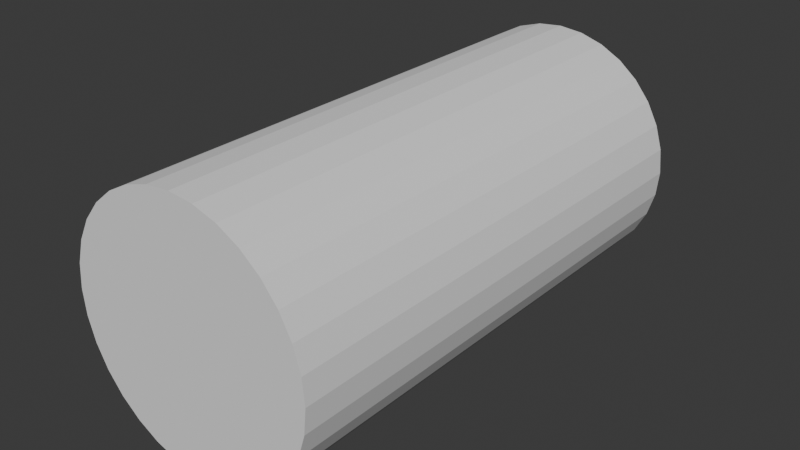# Source: follower.blend  (saved by Blender 4.0.36; exported with 4.5.12 LTS)
import bpy
from mathutils import Matrix  # noqa: F401  (used for matrix-valued properties, if any)

bpy.ops.wm.read_factory_settings(use_empty=True)
scene = bpy.context.scene
scene.name = 'Scene'

# ---- collections
col_collection = bpy.data.collections.new('Collection'); scene.collection.children.link(col_collection)

# ---- world
world_world = bpy.data.worlds.new('World'); scene.world = world_world
world_world.use_nodes = True; world_world.node_tree.nodes.clear()
_N = world_world.node_tree.nodes; _L = world_world.node_tree.links
n0 = _N.new('ShaderNodeOutputWorld'); n0.name = 'World Output'; n0.location = (300, 300)
n1 = _N.new('ShaderNodeBackground'); n1.name = 'Background'; n1.location = (10, 300)
n1.inputs[0].default_value = (0.05088, 0.05088, 0.05088, 1.0)
_L.new(n1.outputs[0], n0.inputs[0])
n0.is_active_output = True
world_world.color = (0.05088, 0.05088, 0.05088)
world_world.use_sun_shadow = False
world_world.sun_shadow_jitter_overblur = 0.0

# ---- meshes
me_cylinder = bpy.data.meshes.new('Cylinder')
me_cylinder.from_pydata([(0.0, -4.371e-08, -0.5), (0.0, 4.0, -0.5), (0.1951, -4.287e-08, -0.4904), (0.1951, 4.0, -0.4904), (0.3827, -4.038e-08, -0.4619), (0.3827, 4.0, -0.4619), (0.5556, -3.634e-08, -0.4157), (0.5556, 4.0, -0.4157), (0.7071, -3.091e-08, -0.3536), (0.7071, 4.0, -0.3536), (0.8315, -2.428e-08, -0.2778), (0.8315, 4.0, -0.2778), (0.9239, -1.673e-08, -0.1913), (0.9239, 4.0, -0.1913), (0.9808, -8.528e-09, -0.09755), (0.9808, 4.0, -0.09755), (1.0, 3.821e-15, 4.371e-08), (1.0, 4.0, -4.371e-08), (0.9808, 8.528e-09, 0.09755), (0.9808, 4.0, 0.09755), (0.9239, 1.673e-08, 0.1913), (0.9239, 4.0, 0.1913), (0.8315, 2.428e-08, 0.2778), (0.8315, 4.0, 0.2778), (0.7071, 3.091e-08, 0.3536), (0.7071, 4.0, 0.3536), (0.5556, 3.634e-08, 0.4157), (0.5556, 4.0, 0.4157), (0.3827, 4.038e-08, 0.4619), (0.3827, 4.0, 0.4619), (0.1951, 4.287e-08, 0.4904), (0.1951, 4.0, 0.4904), (0.0, 4.371e-08, 0.5), (0.0, 4.0, 0.5), (-0.1951, 4.287e-08, 0.4904), (-0.1951, 4.0, 0.4904), (-0.3827, 4.038e-08, 0.4619), (-0.3827, 4.0, 0.4619), (-0.5556, 3.634e-08, 0.4157), (-0.5556, 4.0, 0.4157), (-0.7071, 3.091e-08, 0.3536), (-0.7071, 4.0, 0.3536), (-0.8315, 2.428e-08, 0.2778), (-0.8315, 4.0, 0.2778), (-0.9239, 1.673e-08, 0.1913), (-0.9239, 4.0, 0.1913), (-0.9808, 8.528e-09, 0.09755), (-0.9808, 4.0, 0.09755), (-1.0, 3.821e-15, 4.371e-08), (-1.0, 4.0, -4.371e-08), (-0.9808, -8.528e-09, -0.09755), (-0.9808, 4.0, -0.09755), (-0.9239, -1.673e-08, -0.1913), (-0.9239, 4.0, -0.1913), (-0.8315, -2.428e-08, -0.2778), (-0.8315, 4.0, -0.2778), (-0.7071, -3.091e-08, -0.3536), (-0.7071, 4.0, -0.3536), (-0.5556, -3.634e-08, -0.4157), (-0.5556, 4.0, -0.4157), (-0.3827, -4.038e-08, -0.4619), (-0.3827, 4.0, -0.4619), (-0.1951, -4.287e-08, -0.4904), (-0.1951, 4.0, -0.4904)], [], [(0, 1, 3, 2), (2, 3, 5, 4), (4, 5, 7, 6), (6, 7, 9, 8), (8, 9, 11, 10), (10, 11, 13, 12), (12, 13, 15, 14), (14, 15, 17, 16), (16, 17, 19, 18), (18, 19, 21, 20), (20, 21, 23, 22), (22, 23, 25, 24), (24, 25, 27, 26), (26, 27, 29, 28), (28, 29, 31, 30), (30, 31, 33, 32), (32, 33, 35, 34), (34, 35, 37, 36), (36, 37, 39, 38), (38, 39, 41, 40), (40, 41, 43, 42), (42, 43, 45, 44), (44, 45, 47, 46), (46, 47, 49, 48), (48, 49, 51, 50), (50, 51, 53, 52), (52, 53, 55, 54), (54, 55, 57, 56), (56, 57, 59, 58), (58, 59, 61, 60), (3, 1, 63, 61, 59, 57, 55, 53, 51, 49, 47, 45, 43, 41, 39, 37, 35, 33, 31, 29, 27, 25, 23, 21, 19, 17, 15, 13, 11, 9, 7, 5), (60, 61, 63, 62), (62, 63, 1, 0), (0, 2, 4, 6, 8, 10, 12, 14, 16, 18, 20, 22, 24, 26, 28, 30, 32, 34, 36, 38, 40, 42, 44, 46, 48, 50, 52, 54, 56, 58, 60, 62)])
_uv = me_cylinder.uv_layers.new(name='UVMap')
_uv.uv.foreach_set('vector', [1.0, 0.5, 1.0, 1.0, 0.9688, 1.0, 0.9688, 0.5, 0.9688, 0.5, 0.9688, 1.0, 0.9375, 1.0, 0.9375, 0.5, 0.9375, 0.5, 0.9375, 1.0, 0.9062, 1.0, 0.9062, 0.5, 0.9062, 0.5, 0.9062, 1.0, 0.875, 1.0, 0.875, 0.5, 0.875, 0.5, 0.875, 1.0, 0.8438, 1.0, 0.8438, 0.5, 0.8438, 0.5, 0.8438, 1.0, 0.8125, 1.0, 0.8125, 0.5, 0.8125, 0.5, 0.8125, 1.0, 0.7812, 1.0, 0.7812, 0.5, 0.7812, 0.5, 0.7812, 1.0, 0.75, 1.0, 0.75, 0.5, 0.75, 0.5, 0.75, 1.0, 0.7188, 1.0, 0.7188, 0.5, 0.7188, 0.5, 0.7188, 1.0, 0.6875, 1.0, 0.6875, 0.5, 0.6875, 0.5, 0.6875, 1.0, 0.6562, 1.0, 0.6562, 0.5, 0.6562, 0.5, 0.6562, 1.0, 0.625, 1.0, 0.625, 0.5, 0.625, 0.5, 0.625, 1.0, 0.5938, 1.0, 0.5938, 0.5, 0.5938, 0.5, 0.5938, 1.0, 0.5625, 1.0, 0.5625, 0.5, 0.5625, 0.5, 0.5625, 1.0, 0.5312, 1.0, 0.5312, 0.5, 0.5312, 0.5, 0.5312, 1.0, 0.5, 1.0, 0.5, 0.5, 0.5, 0.5, 0.5, 1.0, 0.4688, 1.0, 0.4688, 0.5, 0.4688, 0.5, 0.4688, 1.0, 0.4375, 1.0, 0.4375, 0.5, 0.4375, 0.5, 0.4375, 1.0, 0.4062, 1.0, 0.4062, 0.5, 0.4062, 0.5, 0.4062, 1.0, 0.375, 1.0, 0.375, 0.5, 0.375, 0.5, 0.375, 1.0, 0.3438, 1.0, 0.3438, 0.5, 0.3438, 0.5, 0.3438, 1.0, 0.3125, 1.0, 0.3125, 0.5, 0.3125, 0.5, 0.3125, 1.0, 0.2812, 1.0, 0.2812, 0.5, 0.2812, 0.5, 0.2812, 1.0, 0.25, 1.0, 0.25, 0.5, 0.25, 0.5, 0.25, 1.0, 0.2188, 1.0, 0.2188, 0.5, 0.2188, 0.5, 0.2188, 1.0, 0.1875, 1.0, 0.1875, 0.5, 0.1875, 0.5, 0.1875, 1.0, 0.1562, 1.0, 0.1562, 0.5, 0.1562, 0.5, 0.1562, 1.0, 0.125, 1.0, 0.125, 0.5, 0.125, 0.5, 0.125, 1.0, 0.09375, 1.0, 0.09375, 0.5, 0.09375, 0.5, 0.09375, 1.0, 0.0625, 1.0, 0.0625, 0.5, 0.2968, 0.4854, 0.25, 0.49, 0.2032, 0.4854, 0.1582, 0.4717, 0.1167, 0.4496, 0.08029, 0.4197, 0.05045, 0.3833, 0.02827, 0.3418, 0.01461, 0.2968, 0.01, 0.25, 0.01461, 0.2032, 0.02827, 0.1582, 0.05045, 0.1167, 0.08029, 0.08029, 0.1167, 0.05045, 0.1582, 0.02827, 0.2032, 0.01461, 0.25, 0.01, 0.2968, 0.01461, 0.3418, 0.02827, 0.3833, 0.05045, 0.4197, 0.08029, 0.4496, 0.1167, 0.4717, 0.1582, 0.4854, 0.2032, 0.49, 0.25, 0.4854, 0.2968, 0.4717, 0.3418, 0.4496, 0.3833, 0.4197, 0.4197, 0.3833, 0.4496, 0.3418, 0.4717, 0.0625, 0.5, 0.0625, 1.0, 0.03125, 1.0, 0.03125, 0.5, 0.03125, 0.5, 0.03125, 1.0, 0.0, 1.0, 0.0, 0.5, 0.75, 0.49, 0.7968, 0.4854, 0.8418, 0.4717, 0.8833, 0.4496, 0.9197, 0.4197, 0.9496, 0.3833, 0.9717, 0.3418, 0.9854, 0.2968, 0.99, 0.25, 0.9854, 0.2032, 0.9717, 0.1582, 0.9496, 0.1167, 0.9197, 0.08029, 0.8833, 0.05045, 0.8418, 0.02827, 0.7968, 0.01461, 0.75, 0.01, 0.7032, 0.01461, 0.6582, 0.02827, 0.6167, 0.05045, 0.5803, 0.08029, 0.5504, 0.1167, 0.5283, 0.1582, 0.5146, 0.2032, 0.51, 0.25, 0.5146, 0.2968, 0.5283, 0.3418, 0.5504, 0.3833, 0.5803, 0.4197, 0.6167, 0.4496, 0.6582, 0.4717, 0.7032, 0.4854])
me_cylinder.update()

# ---- objects
ob_cylinder = bpy.data.objects.new('Cylinder', me_cylinder)

# ---- transforms, parenting, visibility, modifiers, constraints
ob_cylinder.location = (0.0, 0.0, 0.0)
ob_cylinder.scale = (0.5, 0.5, 1.0)

# ---- collection membership
col_collection.objects.link(ob_cylinder)

# ---- scene / render settings (as saved in the file)
scene.frame_start = 1; scene.frame_end = 250; scene.frame_set(1)
scene.render.engine = 'BLENDER_EEVEE_NEXT'
scene.cycles.sampling_pattern = 'TABULATED_SOBOL'
bpy.context.view_layer.update()

# ---- added for rendering (the .blend has no active camera and no usable light): camera, sun
cam_auto = bpy.data.cameras.new('AutoCamera')
cam_auto.lens = 50.0
cam_auto.sensor_width = 36.0
cam_auto.clip_end = 1000.0
ob_auto_camera = bpy.data.objects.new('AutoCamera', cam_auto)
scene.collection.objects.link(ob_auto_camera)
ob_auto_camera.location = (2.26633, -1.71959, 1.81306)
ob_auto_camera.rotation_euler = (1.09748, -7.21219e-08, 0.694738)
scene.camera = ob_auto_camera
light_auto_sun = bpy.data.lights.new('AutoSun', 'SUN')
light_auto_sun.energy = 3.0
light_auto_sun.angle = 0.0523599
ob_auto_sun = bpy.data.objects.new('AutoSun', light_auto_sun)
scene.collection.objects.link(ob_auto_sun)
ob_auto_sun.rotation_euler = (0.872665, 0.174533, 0.523599)
bpy.context.view_layer.update()

